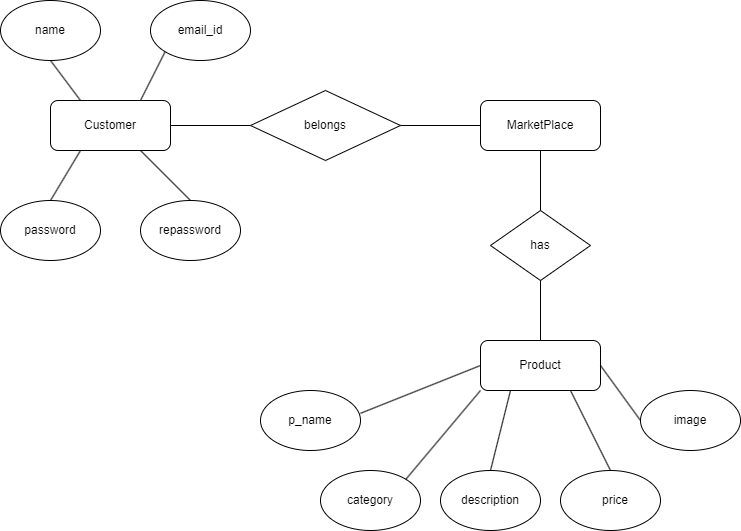

The diagram above was exported from draw.io. Its source (the exported page's mxGraphModel, read from the mxfile embedded in the PNG):
<mxGraphModel dx="1050" dy="534" grid="1" gridSize="10" guides="1" tooltips="1" connect="1" arrows="1" fold="1" page="1" pageScale="1" pageWidth="850" pageHeight="1100" math="0" shadow="0">
  <root>
    <mxCell id="0" />
    <mxCell id="1" parent="0" />
    <mxCell id="L9kOmP8x9alhAfl2WMuP-1" value="" style="rounded=1;whiteSpace=wrap;html=1;" vertex="1" parent="1">
      <mxGeometry x="80" y="110" width="120" height="50" as="geometry" />
    </mxCell>
    <mxCell id="L9kOmP8x9alhAfl2WMuP-2" value="" style="rhombus;whiteSpace=wrap;html=1;" vertex="1" parent="1">
      <mxGeometry x="280" y="100" width="150" height="70" as="geometry" />
    </mxCell>
    <mxCell id="L9kOmP8x9alhAfl2WMuP-4" value="" style="rounded=1;whiteSpace=wrap;html=1;" vertex="1" parent="1">
      <mxGeometry x="510" y="110" width="120" height="50" as="geometry" />
    </mxCell>
    <mxCell id="L9kOmP8x9alhAfl2WMuP-5" value="" style="rhombus;whiteSpace=wrap;html=1;" vertex="1" parent="1">
      <mxGeometry x="520" y="220" width="100" height="70" as="geometry" />
    </mxCell>
    <mxCell id="L9kOmP8x9alhAfl2WMuP-6" value="" style="rounded=1;whiteSpace=wrap;html=1;" vertex="1" parent="1">
      <mxGeometry x="510" y="350" width="120" height="50" as="geometry" />
    </mxCell>
    <mxCell id="L9kOmP8x9alhAfl2WMuP-7" value="" style="ellipse;whiteSpace=wrap;html=1;" vertex="1" parent="1">
      <mxGeometry x="290" y="400" width="100" height="60" as="geometry" />
    </mxCell>
    <mxCell id="L9kOmP8x9alhAfl2WMuP-8" value="" style="ellipse;whiteSpace=wrap;html=1;" vertex="1" parent="1">
      <mxGeometry x="350" y="480" width="100" height="60" as="geometry" />
    </mxCell>
    <mxCell id="L9kOmP8x9alhAfl2WMuP-9" value="" style="ellipse;whiteSpace=wrap;html=1;" vertex="1" parent="1">
      <mxGeometry x="590" y="480" width="100" height="60" as="geometry" />
    </mxCell>
    <mxCell id="L9kOmP8x9alhAfl2WMuP-10" value="" style="ellipse;whiteSpace=wrap;html=1;" vertex="1" parent="1">
      <mxGeometry x="470" y="480" width="100" height="60" as="geometry" />
    </mxCell>
    <mxCell id="L9kOmP8x9alhAfl2WMuP-11" value="" style="ellipse;whiteSpace=wrap;html=1;" vertex="1" parent="1">
      <mxGeometry x="670" y="400" width="100" height="60" as="geometry" />
    </mxCell>
    <mxCell id="L9kOmP8x9alhAfl2WMuP-12" value="" style="ellipse;whiteSpace=wrap;html=1;" vertex="1" parent="1">
      <mxGeometry x="30" y="10" width="100" height="60" as="geometry" />
    </mxCell>
    <mxCell id="L9kOmP8x9alhAfl2WMuP-13" value="" style="ellipse;whiteSpace=wrap;html=1;" vertex="1" parent="1">
      <mxGeometry x="180" y="10" width="100" height="60" as="geometry" />
    </mxCell>
    <mxCell id="L9kOmP8x9alhAfl2WMuP-14" value="" style="ellipse;whiteSpace=wrap;html=1;" vertex="1" parent="1">
      <mxGeometry x="30" y="210" width="100" height="60" as="geometry" />
    </mxCell>
    <mxCell id="L9kOmP8x9alhAfl2WMuP-15" value="" style="ellipse;whiteSpace=wrap;html=1;" vertex="1" parent="1">
      <mxGeometry x="170" y="210" width="100" height="60" as="geometry" />
    </mxCell>
    <mxCell id="L9kOmP8x9alhAfl2WMuP-16" value="" style="endArrow=none;html=1;rounded=0;exitX=0.5;exitY=1;exitDx=0;exitDy=0;entryX=0.25;entryY=0;entryDx=0;entryDy=0;" edge="1" parent="1" source="L9kOmP8x9alhAfl2WMuP-12" target="L9kOmP8x9alhAfl2WMuP-1">
      <mxGeometry width="50" height="50" relative="1" as="geometry">
        <mxPoint x="400" y="300" as="sourcePoint" />
        <mxPoint x="450" y="250" as="targetPoint" />
      </mxGeometry>
    </mxCell>
    <mxCell id="L9kOmP8x9alhAfl2WMuP-17" value="" style="endArrow=none;html=1;rounded=0;entryX=0;entryY=1;entryDx=0;entryDy=0;exitX=0.75;exitY=0;exitDx=0;exitDy=0;" edge="1" parent="1" source="L9kOmP8x9alhAfl2WMuP-1" target="L9kOmP8x9alhAfl2WMuP-13">
      <mxGeometry width="50" height="50" relative="1" as="geometry">
        <mxPoint x="400" y="300" as="sourcePoint" />
        <mxPoint x="450" y="250" as="targetPoint" />
      </mxGeometry>
    </mxCell>
    <mxCell id="L9kOmP8x9alhAfl2WMuP-18" value="" style="endArrow=none;html=1;rounded=0;exitX=1;exitY=0.5;exitDx=0;exitDy=0;entryX=0;entryY=0.5;entryDx=0;entryDy=0;" edge="1" parent="1" source="L9kOmP8x9alhAfl2WMuP-1" target="L9kOmP8x9alhAfl2WMuP-2">
      <mxGeometry width="50" height="50" relative="1" as="geometry">
        <mxPoint x="400" y="300" as="sourcePoint" />
        <mxPoint x="450" y="250" as="targetPoint" />
      </mxGeometry>
    </mxCell>
    <mxCell id="L9kOmP8x9alhAfl2WMuP-19" value="" style="endArrow=none;html=1;rounded=0;entryX=0;entryY=0.5;entryDx=0;entryDy=0;exitX=1;exitY=0.5;exitDx=0;exitDy=0;" edge="1" parent="1" source="L9kOmP8x9alhAfl2WMuP-2" target="L9kOmP8x9alhAfl2WMuP-4">
      <mxGeometry width="50" height="50" relative="1" as="geometry">
        <mxPoint x="400" y="300" as="sourcePoint" />
        <mxPoint x="450" y="250" as="targetPoint" />
      </mxGeometry>
    </mxCell>
    <mxCell id="L9kOmP8x9alhAfl2WMuP-20" value="" style="endArrow=none;html=1;rounded=0;exitX=0.75;exitY=1;exitDx=0;exitDy=0;entryX=0.5;entryY=0;entryDx=0;entryDy=0;" edge="1" parent="1" source="L9kOmP8x9alhAfl2WMuP-1" target="L9kOmP8x9alhAfl2WMuP-15">
      <mxGeometry width="50" height="50" relative="1" as="geometry">
        <mxPoint x="400" y="300" as="sourcePoint" />
        <mxPoint x="450" y="250" as="targetPoint" />
      </mxGeometry>
    </mxCell>
    <mxCell id="L9kOmP8x9alhAfl2WMuP-21" value="" style="endArrow=none;html=1;rounded=0;exitX=0.25;exitY=1;exitDx=0;exitDy=0;entryX=0.5;entryY=0;entryDx=0;entryDy=0;" edge="1" parent="1" source="L9kOmP8x9alhAfl2WMuP-1" target="L9kOmP8x9alhAfl2WMuP-14">
      <mxGeometry width="50" height="50" relative="1" as="geometry">
        <mxPoint x="400" y="300" as="sourcePoint" />
        <mxPoint x="450" y="250" as="targetPoint" />
      </mxGeometry>
    </mxCell>
    <mxCell id="L9kOmP8x9alhAfl2WMuP-22" value="Customer" style="text;html=1;strokeColor=none;fillColor=none;align=center;verticalAlign=middle;whiteSpace=wrap;rounded=0;" vertex="1" parent="1">
      <mxGeometry x="100" y="120" width="80" height="30" as="geometry" />
    </mxCell>
    <mxCell id="L9kOmP8x9alhAfl2WMuP-23" value="name" style="text;html=1;strokeColor=none;fillColor=none;align=center;verticalAlign=middle;whiteSpace=wrap;rounded=0;" vertex="1" parent="1">
      <mxGeometry x="50" y="25" width="60" height="30" as="geometry" />
    </mxCell>
    <mxCell id="L9kOmP8x9alhAfl2WMuP-24" value="email_id" style="text;html=1;strokeColor=none;fillColor=none;align=center;verticalAlign=middle;whiteSpace=wrap;rounded=0;" vertex="1" parent="1">
      <mxGeometry x="200" y="25" width="60" height="30" as="geometry" />
    </mxCell>
    <mxCell id="L9kOmP8x9alhAfl2WMuP-25" value="password" style="text;html=1;strokeColor=none;fillColor=none;align=center;verticalAlign=middle;whiteSpace=wrap;rounded=0;" vertex="1" parent="1">
      <mxGeometry x="50" y="225" width="60" height="30" as="geometry" />
    </mxCell>
    <mxCell id="L9kOmP8x9alhAfl2WMuP-26" value="repassword" style="text;html=1;strokeColor=none;fillColor=none;align=center;verticalAlign=middle;whiteSpace=wrap;rounded=0;" vertex="1" parent="1">
      <mxGeometry x="190" y="225" width="60" height="30" as="geometry" />
    </mxCell>
    <mxCell id="L9kOmP8x9alhAfl2WMuP-27" value="belongs" style="text;html=1;strokeColor=none;fillColor=none;align=center;verticalAlign=middle;whiteSpace=wrap;rounded=0;" vertex="1" parent="1">
      <mxGeometry x="280" y="110" width="150" height="50" as="geometry" />
    </mxCell>
    <mxCell id="L9kOmP8x9alhAfl2WMuP-28" value="" style="endArrow=none;html=1;rounded=0;entryX=0.5;entryY=1;entryDx=0;entryDy=0;exitX=0.5;exitY=0;exitDx=0;exitDy=0;" edge="1" parent="1" source="L9kOmP8x9alhAfl2WMuP-5" target="L9kOmP8x9alhAfl2WMuP-4">
      <mxGeometry width="50" height="50" relative="1" as="geometry">
        <mxPoint x="400" y="300" as="sourcePoint" />
        <mxPoint x="450" y="250" as="targetPoint" />
      </mxGeometry>
    </mxCell>
    <mxCell id="L9kOmP8x9alhAfl2WMuP-29" value="" style="endArrow=none;html=1;rounded=0;exitX=1;exitY=0.38;exitDx=0;exitDy=0;exitPerimeter=0;entryX=0;entryY=0.5;entryDx=0;entryDy=0;" edge="1" parent="1" source="L9kOmP8x9alhAfl2WMuP-7" target="L9kOmP8x9alhAfl2WMuP-6">
      <mxGeometry width="50" height="50" relative="1" as="geometry">
        <mxPoint x="400" y="300" as="sourcePoint" />
        <mxPoint x="450" y="250" as="targetPoint" />
      </mxGeometry>
    </mxCell>
    <mxCell id="L9kOmP8x9alhAfl2WMuP-30" value="" style="endArrow=none;html=1;rounded=0;exitX=1;exitY=0;exitDx=0;exitDy=0;entryX=0;entryY=1;entryDx=0;entryDy=0;" edge="1" parent="1" source="L9kOmP8x9alhAfl2WMuP-8" target="L9kOmP8x9alhAfl2WMuP-6">
      <mxGeometry width="50" height="50" relative="1" as="geometry">
        <mxPoint x="400" y="300" as="sourcePoint" />
        <mxPoint x="450" y="250" as="targetPoint" />
      </mxGeometry>
    </mxCell>
    <mxCell id="L9kOmP8x9alhAfl2WMuP-31" value="" style="endArrow=none;html=1;rounded=0;entryX=0.25;entryY=1;entryDx=0;entryDy=0;exitX=0.5;exitY=0;exitDx=0;exitDy=0;" edge="1" parent="1" source="L9kOmP8x9alhAfl2WMuP-10" target="L9kOmP8x9alhAfl2WMuP-6">
      <mxGeometry width="50" height="50" relative="1" as="geometry">
        <mxPoint x="400" y="300" as="sourcePoint" />
        <mxPoint x="450" y="250" as="targetPoint" />
      </mxGeometry>
    </mxCell>
    <mxCell id="L9kOmP8x9alhAfl2WMuP-32" value="" style="endArrow=none;html=1;rounded=0;entryX=0.75;entryY=1;entryDx=0;entryDy=0;exitX=0.5;exitY=0;exitDx=0;exitDy=0;" edge="1" parent="1" source="L9kOmP8x9alhAfl2WMuP-9" target="L9kOmP8x9alhAfl2WMuP-6">
      <mxGeometry width="50" height="50" relative="1" as="geometry">
        <mxPoint x="400" y="300" as="sourcePoint" />
        <mxPoint x="450" y="250" as="targetPoint" />
      </mxGeometry>
    </mxCell>
    <mxCell id="L9kOmP8x9alhAfl2WMuP-33" value="" style="endArrow=none;html=1;rounded=0;entryX=1;entryY=0.5;entryDx=0;entryDy=0;exitX=0;exitY=0.5;exitDx=0;exitDy=0;" edge="1" parent="1" source="L9kOmP8x9alhAfl2WMuP-11" target="L9kOmP8x9alhAfl2WMuP-6">
      <mxGeometry width="50" height="50" relative="1" as="geometry">
        <mxPoint x="400" y="300" as="sourcePoint" />
        <mxPoint x="450" y="250" as="targetPoint" />
      </mxGeometry>
    </mxCell>
    <mxCell id="L9kOmP8x9alhAfl2WMuP-34" value="" style="endArrow=none;html=1;rounded=0;entryX=0.5;entryY=1;entryDx=0;entryDy=0;exitX=0.5;exitY=0;exitDx=0;exitDy=0;" edge="1" parent="1" source="L9kOmP8x9alhAfl2WMuP-6" target="L9kOmP8x9alhAfl2WMuP-5">
      <mxGeometry width="50" height="50" relative="1" as="geometry">
        <mxPoint x="400" y="300" as="sourcePoint" />
        <mxPoint x="450" y="250" as="targetPoint" />
      </mxGeometry>
    </mxCell>
    <mxCell id="L9kOmP8x9alhAfl2WMuP-35" value="MarketPlace" style="text;html=1;strokeColor=none;fillColor=none;align=center;verticalAlign=middle;whiteSpace=wrap;rounded=0;" vertex="1" parent="1">
      <mxGeometry x="510" y="120" width="120" height="30" as="geometry" />
    </mxCell>
    <mxCell id="L9kOmP8x9alhAfl2WMuP-36" value="has" style="text;html=1;strokeColor=none;fillColor=none;align=center;verticalAlign=middle;whiteSpace=wrap;rounded=0;" vertex="1" parent="1">
      <mxGeometry x="540" y="240" width="60" height="30" as="geometry" />
    </mxCell>
    <mxCell id="L9kOmP8x9alhAfl2WMuP-37" value="Product" style="text;html=1;strokeColor=none;fillColor=none;align=center;verticalAlign=middle;whiteSpace=wrap;rounded=0;" vertex="1" parent="1">
      <mxGeometry x="500" y="355" width="140" height="40" as="geometry" />
    </mxCell>
    <mxCell id="L9kOmP8x9alhAfl2WMuP-38" value="p_name" style="text;html=1;strokeColor=none;fillColor=none;align=center;verticalAlign=middle;whiteSpace=wrap;rounded=0;" vertex="1" parent="1">
      <mxGeometry x="310" y="415" width="60" height="30" as="geometry" />
    </mxCell>
    <mxCell id="L9kOmP8x9alhAfl2WMuP-39" value="category" style="text;html=1;strokeColor=none;fillColor=none;align=center;verticalAlign=middle;whiteSpace=wrap;rounded=0;" vertex="1" parent="1">
      <mxGeometry x="370" y="495" width="60" height="30" as="geometry" />
    </mxCell>
    <mxCell id="L9kOmP8x9alhAfl2WMuP-40" value="description" style="text;html=1;strokeColor=none;fillColor=none;align=center;verticalAlign=middle;whiteSpace=wrap;rounded=0;" vertex="1" parent="1">
      <mxGeometry x="490" y="495" width="60" height="30" as="geometry" />
    </mxCell>
    <mxCell id="L9kOmP8x9alhAfl2WMuP-41" value="price" style="text;html=1;strokeColor=none;fillColor=none;align=center;verticalAlign=middle;whiteSpace=wrap;rounded=0;" vertex="1" parent="1">
      <mxGeometry x="590" y="495" width="110" height="30" as="geometry" />
    </mxCell>
    <mxCell id="L9kOmP8x9alhAfl2WMuP-42" value="image" style="text;html=1;strokeColor=none;fillColor=none;align=center;verticalAlign=middle;whiteSpace=wrap;rounded=0;" vertex="1" parent="1">
      <mxGeometry x="690" y="415" width="60" height="30" as="geometry" />
    </mxCell>
  </root>
</mxGraphModel>